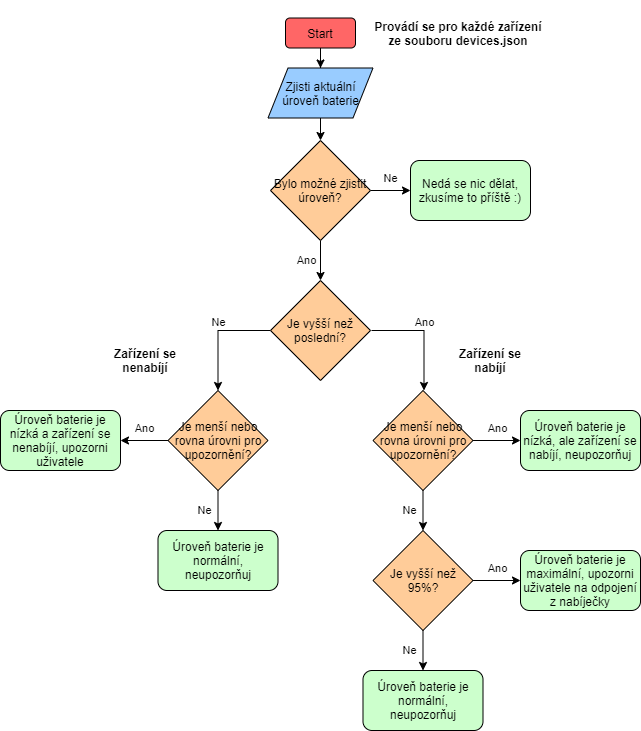

The diagram above was exported from draw.io. Its source (the exported page's mxGraphModel, read from the mxfile embedded in the PNG):
<mxGraphModel dx="1242" dy="671" grid="1" gridSize="10" guides="1" tooltips="1" connect="1" arrows="1" fold="1" page="1" pageScale="1" pageWidth="827" pageHeight="1169" math="0" shadow="0">
  <root>
    <mxCell id="0" />
    <mxCell id="1" parent="0" />
    <mxCell id="YuohQWYFjYjXt3TJD5z--4" style="edgeStyle=orthogonalEdgeStyle;rounded=0;orthogonalLoop=1;jettySize=auto;html=1;" parent="1" source="YuohQWYFjYjXt3TJD5z--1" target="YuohQWYFjYjXt3TJD5z--3" edge="1">
      <mxGeometry relative="1" as="geometry" />
    </mxCell>
    <mxCell id="YuohQWYFjYjXt3TJD5z--1" value="Start" style="rounded=1;whiteSpace=wrap;html=1;fillColor=#FF6666;" parent="1" vertex="1">
      <mxGeometry x="335" y="67.5" width="70" height="30" as="geometry" />
    </mxCell>
    <mxCell id="YuohQWYFjYjXt3TJD5z--7" value="Ne" style="edgeStyle=orthogonalEdgeStyle;rounded=0;orthogonalLoop=1;jettySize=auto;html=1;entryX=0;entryY=0.5;entryDx=0;entryDy=0;spacingTop=-24;" parent="1" source="YuohQWYFjYjXt3TJD5z--2" target="YuohQWYFjYjXt3TJD5z--6" edge="1">
      <mxGeometry relative="1" as="geometry" />
    </mxCell>
    <mxCell id="YuohQWYFjYjXt3TJD5z--10" value="Ano" style="edgeStyle=orthogonalEdgeStyle;rounded=0;orthogonalLoop=1;jettySize=auto;html=1;spacingLeft=-28;" parent="1" source="YuohQWYFjYjXt3TJD5z--2" target="YuohQWYFjYjXt3TJD5z--9" edge="1">
      <mxGeometry relative="1" as="geometry" />
    </mxCell>
    <mxCell id="YuohQWYFjYjXt3TJD5z--2" value="Bylo možné zjistit úroveň?" style="rhombus;whiteSpace=wrap;html=1;fillColor=#FFCC99;" parent="1" vertex="1">
      <mxGeometry x="320" y="190" width="100" height="100" as="geometry" />
    </mxCell>
    <mxCell id="YuohQWYFjYjXt3TJD5z--5" style="edgeStyle=orthogonalEdgeStyle;rounded=0;orthogonalLoop=1;jettySize=auto;html=1;entryX=0.5;entryY=0;entryDx=0;entryDy=0;" parent="1" source="YuohQWYFjYjXt3TJD5z--3" target="YuohQWYFjYjXt3TJD5z--2" edge="1">
      <mxGeometry relative="1" as="geometry" />
    </mxCell>
    <mxCell id="YuohQWYFjYjXt3TJD5z--3" value="Zjisti aktuální úroveň baterie" style="shape=parallelogram;perimeter=parallelogramPerimeter;whiteSpace=wrap;html=1;fixedSize=1;fillColor=#99CCFF;" parent="1" vertex="1">
      <mxGeometry x="317.5" y="117.5" width="105" height="50" as="geometry" />
    </mxCell>
    <mxCell id="YuohQWYFjYjXt3TJD5z--6" value="Nedá se nic dělat, zkusíme to příště :)" style="rounded=1;whiteSpace=wrap;html=1;fillColor=#CCFFCC;" parent="1" vertex="1">
      <mxGeometry x="460" y="210" width="120" height="60" as="geometry" />
    </mxCell>
    <mxCell id="YuohQWYFjYjXt3TJD5z--13" value="Ano" style="edgeStyle=orthogonalEdgeStyle;rounded=0;orthogonalLoop=1;jettySize=auto;html=1;entryX=0.5;entryY=0;entryDx=0;entryDy=0;spacingTop=-24;" parent="1" edge="1">
      <mxGeometry relative="1" as="geometry">
        <mxPoint x="421" y="380" as="sourcePoint" />
        <mxPoint x="473.5" y="440" as="targetPoint" />
      </mxGeometry>
    </mxCell>
    <mxCell id="YuohQWYFjYjXt3TJD5z--23" value="Ne" style="edgeStyle=orthogonalEdgeStyle;rounded=0;orthogonalLoop=1;jettySize=auto;html=1;entryX=0.5;entryY=0;entryDx=0;entryDy=0;spacingTop=-24;" parent="1" source="YuohQWYFjYjXt3TJD5z--9" target="YuohQWYFjYjXt3TJD5z--22" edge="1">
      <mxGeometry relative="1" as="geometry" />
    </mxCell>
    <mxCell id="YuohQWYFjYjXt3TJD5z--9" value="Je vyšší než poslední?" style="rhombus;whiteSpace=wrap;html=1;fillColor=#FFCC99;" parent="1" vertex="1">
      <mxGeometry x="320" y="330" width="100" height="100" as="geometry" />
    </mxCell>
    <mxCell id="YuohQWYFjYjXt3TJD5z--17" value="Ano" style="edgeStyle=orthogonalEdgeStyle;rounded=0;orthogonalLoop=1;jettySize=auto;html=1;entryX=0;entryY=0.5;entryDx=0;entryDy=0;spacingTop=-24;" parent="1" source="YuohQWYFjYjXt3TJD5z--12" target="YuohQWYFjYjXt3TJD5z--14" edge="1">
      <mxGeometry relative="1" as="geometry" />
    </mxCell>
    <mxCell id="YuohQWYFjYjXt3TJD5z--19" value="Ne" style="edgeStyle=orthogonalEdgeStyle;rounded=0;orthogonalLoop=1;jettySize=auto;html=1;entryX=0.5;entryY=0;entryDx=0;entryDy=0;spacingLeft=-28;" parent="1" source="YuohQWYFjYjXt3TJD5z--12" target="YuohQWYFjYjXt3TJD5z--18" edge="1">
      <mxGeometry relative="1" as="geometry" />
    </mxCell>
    <mxCell id="YuohQWYFjYjXt3TJD5z--12" value="Je menší nebo rovna úrovni pro upozornění?" style="rhombus;whiteSpace=wrap;html=1;fillColor=#FFCC99;" parent="1" vertex="1">
      <mxGeometry x="422.5" y="440" width="100" height="100" as="geometry" />
    </mxCell>
    <mxCell id="YuohQWYFjYjXt3TJD5z--14" value="Úroveň baterie je nízká, ale zařízení se nabíjí, neupozorňuj" style="rounded=1;whiteSpace=wrap;html=1;fillColor=#CCFFCC;" parent="1" vertex="1">
      <mxGeometry x="570" y="460" width="120" height="60" as="geometry" />
    </mxCell>
    <mxCell id="YuohQWYFjYjXt3TJD5z--15" value="Úroveň baterie je maximální, upozorni uživatele na odpojení z nabíječky" style="rounded=1;whiteSpace=wrap;html=1;fillColor=#CCFFCC;" parent="1" vertex="1">
      <mxGeometry x="570" y="600" width="120" height="60" as="geometry" />
    </mxCell>
    <mxCell id="YuohQWYFjYjXt3TJD5z--16" value="Úroveň baterie je normální, neupozorňuj" style="rounded=1;whiteSpace=wrap;html=1;fillColor=#CCFFCC;" parent="1" vertex="1">
      <mxGeometry x="412.5" y="720" width="120" height="60" as="geometry" />
    </mxCell>
    <mxCell id="YuohQWYFjYjXt3TJD5z--20" value="Ano" style="edgeStyle=orthogonalEdgeStyle;rounded=0;orthogonalLoop=1;jettySize=auto;html=1;entryX=0;entryY=0.5;entryDx=0;entryDy=0;spacingTop=-24;" parent="1" source="YuohQWYFjYjXt3TJD5z--18" target="YuohQWYFjYjXt3TJD5z--15" edge="1">
      <mxGeometry relative="1" as="geometry" />
    </mxCell>
    <mxCell id="YuohQWYFjYjXt3TJD5z--21" value="Ne" style="edgeStyle=orthogonalEdgeStyle;rounded=0;orthogonalLoop=1;jettySize=auto;html=1;spacingLeft=-28;" parent="1" source="YuohQWYFjYjXt3TJD5z--18" target="YuohQWYFjYjXt3TJD5z--16" edge="1">
      <mxGeometry relative="1" as="geometry" />
    </mxCell>
    <mxCell id="YuohQWYFjYjXt3TJD5z--18" value="Je vyšší než 95%?" style="rhombus;whiteSpace=wrap;html=1;fillColor=#FFCC99;" parent="1" vertex="1">
      <mxGeometry x="422.5" y="580" width="100" height="100" as="geometry" />
    </mxCell>
    <mxCell id="YuohQWYFjYjXt3TJD5z--27" value="Ano" style="edgeStyle=orthogonalEdgeStyle;rounded=0;orthogonalLoop=1;jettySize=auto;html=1;entryX=1;entryY=0.5;entryDx=0;entryDy=0;spacingTop=-24;" parent="1" source="YuohQWYFjYjXt3TJD5z--22" target="YuohQWYFjYjXt3TJD5z--24" edge="1">
      <mxGeometry relative="1" as="geometry" />
    </mxCell>
    <mxCell id="YuohQWYFjYjXt3TJD5z--29" value="Ne" style="edgeStyle=orthogonalEdgeStyle;rounded=0;orthogonalLoop=1;jettySize=auto;html=1;entryX=0.5;entryY=0;entryDx=0;entryDy=0;spacingLeft=-28;" parent="1" source="YuohQWYFjYjXt3TJD5z--22" target="YuohQWYFjYjXt3TJD5z--28" edge="1">
      <mxGeometry relative="1" as="geometry" />
    </mxCell>
    <mxCell id="YuohQWYFjYjXt3TJD5z--22" value="Je menší nebo rovna úrovni pro upozornění?" style="rhombus;fillColor=#FFCC99;fontSize=12;verticalAlign=middle;align=center;whiteSpace=wrap;html=1;labelBorderColor=none;labelBackgroundColor=none;rounded=0;sketch=0;shadow=0;" parent="1" vertex="1">
      <mxGeometry x="217.5" y="440" width="100" height="100" as="geometry" />
    </mxCell>
    <mxCell id="YuohQWYFjYjXt3TJD5z--24" value="Úroveň baterie je nízká a zařízení se nenabíjí, upozorni uživatele" style="rounded=1;whiteSpace=wrap;html=1;fillColor=#CCFFCC;" parent="1" vertex="1">
      <mxGeometry x="50" y="460" width="120" height="60" as="geometry" />
    </mxCell>
    <mxCell id="YuohQWYFjYjXt3TJD5z--28" value="Úroveň baterie je normální, neupozorňuj" style="rounded=1;whiteSpace=wrap;html=1;fillColor=#CCFFCC;" parent="1" vertex="1">
      <mxGeometry x="207.5" y="580" width="120" height="60" as="geometry" />
    </mxCell>
    <mxCell id="YuohQWYFjYjXt3TJD5z--30" value="Provádí se pro každé zařízení ze souboru devices.json" style="text;html=1;strokeColor=none;fillColor=none;align=center;verticalAlign=middle;whiteSpace=wrap;rounded=0;fontStyle=1" parent="1" vertex="1">
      <mxGeometry x="422.5" y="50" width="170" height="65" as="geometry" />
    </mxCell>
    <mxCell id="YuohQWYFjYjXt3TJD5z--31" value="Zařízení se nabíjí" style="text;html=1;strokeColor=none;fillColor=none;align=center;verticalAlign=middle;whiteSpace=wrap;rounded=0;fontStyle=1" parent="1" vertex="1">
      <mxGeometry x="495" y="390" width="90" height="40" as="geometry" />
    </mxCell>
    <mxCell id="YuohQWYFjYjXt3TJD5z--32" value="Zařízení se nenabíjí" style="text;html=1;strokeColor=none;fillColor=none;align=center;verticalAlign=middle;whiteSpace=wrap;rounded=0;fontStyle=1" parent="1" vertex="1">
      <mxGeometry x="150" y="390" width="90" height="40" as="geometry" />
    </mxCell>
  </root>
</mxGraphModel>